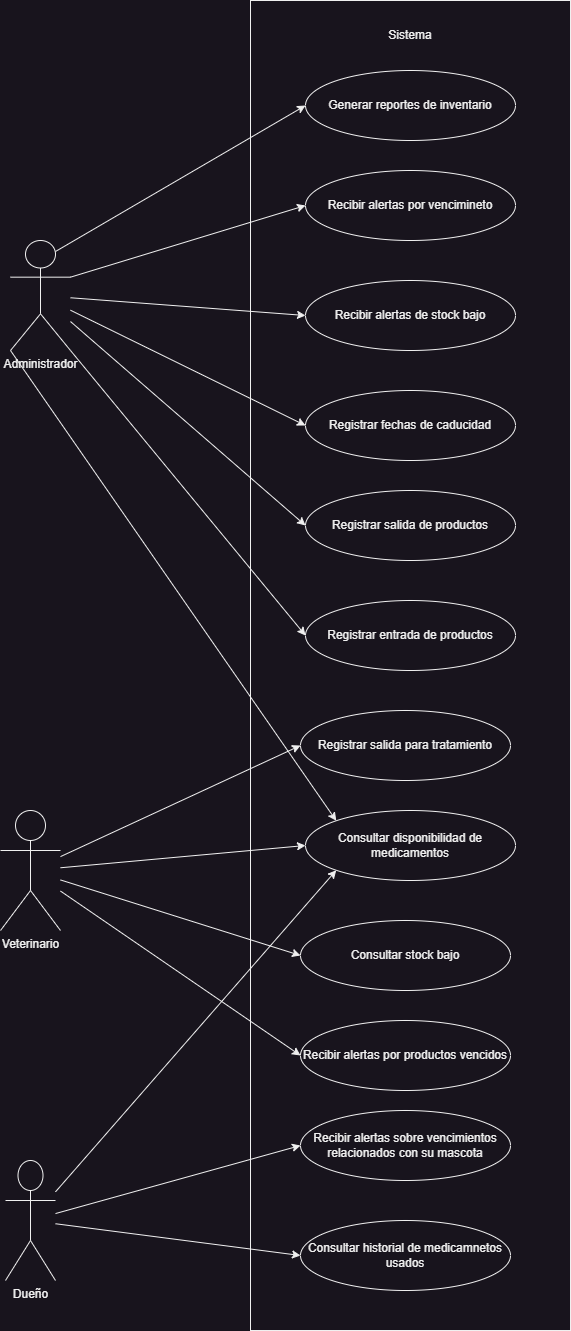

The diagram above was exported from draw.io. Its source (the exported page's mxGraphModel, read from the mxfile embedded in the PNG):
<mxGraphModel dx="2117" dy="621" grid="1" gridSize="10" guides="1" tooltips="1" connect="1" arrows="1" fold="1" page="1" pageScale="1" pageWidth="827" pageHeight="1169" math="0" shadow="0">
  <root>
    <mxCell id="0" />
    <mxCell id="1" parent="0" />
    <mxCell id="GXWDwdVFG35X7dhFD3Cf-1" value="" style="rounded=0;whiteSpace=wrap;html=1;fontStyle=1" vertex="1" parent="1">
      <mxGeometry x="200" y="70" width="320" height="1330" as="geometry" />
    </mxCell>
    <mxCell id="GXWDwdVFG35X7dhFD3Cf-2" value="Generar reportes de inventario" style="ellipse;whiteSpace=wrap;html=1;" vertex="1" parent="1">
      <mxGeometry x="255" y="140" width="210" height="70" as="geometry" />
    </mxCell>
    <mxCell id="GXWDwdVFG35X7dhFD3Cf-3" value="Sistema" style="text;html=1;align=center;verticalAlign=middle;whiteSpace=wrap;rounded=0;" vertex="1" parent="1">
      <mxGeometry x="330" y="90" width="60" height="30" as="geometry" />
    </mxCell>
    <mxCell id="GXWDwdVFG35X7dhFD3Cf-4" value="Recibir alertas por vencimineto" style="ellipse;whiteSpace=wrap;html=1;" vertex="1" parent="1">
      <mxGeometry x="255" y="240" width="210" height="70" as="geometry" />
    </mxCell>
    <mxCell id="GXWDwdVFG35X7dhFD3Cf-5" value="Recibir alertas de stock bajo" style="ellipse;whiteSpace=wrap;html=1;" vertex="1" parent="1">
      <mxGeometry x="255" y="350" width="210" height="70" as="geometry" />
    </mxCell>
    <mxCell id="GXWDwdVFG35X7dhFD3Cf-6" value="Registrar fechas de caducidad" style="ellipse;whiteSpace=wrap;html=1;" vertex="1" parent="1">
      <mxGeometry x="255" y="460" width="210" height="70" as="geometry" />
    </mxCell>
    <mxCell id="GXWDwdVFG35X7dhFD3Cf-7" value="Registrar salida de productos" style="ellipse;whiteSpace=wrap;html=1;" vertex="1" parent="1">
      <mxGeometry x="255" y="560" width="210" height="70" as="geometry" />
    </mxCell>
    <mxCell id="GXWDwdVFG35X7dhFD3Cf-8" value="Registrar entrada de productos" style="ellipse;whiteSpace=wrap;html=1;" vertex="1" parent="1">
      <mxGeometry x="255" y="670" width="210" height="70" as="geometry" />
    </mxCell>
    <mxCell id="GXWDwdVFG35X7dhFD3Cf-9" value="Registrar salida para tratamiento" style="ellipse;whiteSpace=wrap;html=1;" vertex="1" parent="1">
      <mxGeometry x="250" y="780" width="210" height="70" as="geometry" />
    </mxCell>
    <mxCell id="GXWDwdVFG35X7dhFD3Cf-10" value="Consultar disponibilidad de medicamentos" style="ellipse;whiteSpace=wrap;html=1;" vertex="1" parent="1">
      <mxGeometry x="255" y="880" width="210" height="70" as="geometry" />
    </mxCell>
    <mxCell id="GXWDwdVFG35X7dhFD3Cf-11" value="Consultar stock bajo" style="ellipse;whiteSpace=wrap;html=1;" vertex="1" parent="1">
      <mxGeometry x="250" y="990" width="210" height="70" as="geometry" />
    </mxCell>
    <mxCell id="GXWDwdVFG35X7dhFD3Cf-12" value="Recibir alertas por productos vencidos" style="ellipse;whiteSpace=wrap;html=1;" vertex="1" parent="1">
      <mxGeometry x="250" y="1090" width="210" height="70" as="geometry" />
    </mxCell>
    <mxCell id="GXWDwdVFG35X7dhFD3Cf-13" value="Recibir alertas sobre vencimientos&lt;div&gt;relacionados con su mascota&lt;/div&gt;" style="ellipse;whiteSpace=wrap;html=1;" vertex="1" parent="1">
      <mxGeometry x="250" y="1180" width="210" height="70" as="geometry" />
    </mxCell>
    <mxCell id="GXWDwdVFG35X7dhFD3Cf-14" value="Consultar historial de medicamnetos&lt;div&gt;usados&lt;/div&gt;" style="ellipse;whiteSpace=wrap;html=1;" vertex="1" parent="1">
      <mxGeometry x="250" y="1290" width="210" height="70" as="geometry" />
    </mxCell>
    <mxCell id="GXWDwdVFG35X7dhFD3Cf-15" value="Administrador" style="shape=umlActor;verticalLabelPosition=bottom;verticalAlign=top;html=1;outlineConnect=0;" vertex="1" parent="1">
      <mxGeometry x="-40" y="310" width="60" height="110" as="geometry" />
    </mxCell>
    <mxCell id="GXWDwdVFG35X7dhFD3Cf-20" value="" style="endArrow=classic;html=1;rounded=0;entryX=0;entryY=0.5;entryDx=0;entryDy=0;exitX=0.75;exitY=0.1;exitDx=0;exitDy=0;exitPerimeter=0;" edge="1" parent="1" source="GXWDwdVFG35X7dhFD3Cf-15" target="GXWDwdVFG35X7dhFD3Cf-2">
      <mxGeometry width="50" height="50" relative="1" as="geometry">
        <mxPoint x="110" y="450" as="sourcePoint" />
        <mxPoint x="160" y="400" as="targetPoint" />
      </mxGeometry>
    </mxCell>
    <mxCell id="GXWDwdVFG35X7dhFD3Cf-21" value="" style="endArrow=classic;html=1;rounded=0;entryX=0;entryY=0.5;entryDx=0;entryDy=0;exitX=1;exitY=0.3333333333333333;exitDx=0;exitDy=0;exitPerimeter=0;" edge="1" parent="1" source="GXWDwdVFG35X7dhFD3Cf-15" target="GXWDwdVFG35X7dhFD3Cf-4">
      <mxGeometry width="50" height="50" relative="1" as="geometry">
        <mxPoint x="15" y="331" as="sourcePoint" />
        <mxPoint x="265" y="185" as="targetPoint" />
      </mxGeometry>
    </mxCell>
    <mxCell id="GXWDwdVFG35X7dhFD3Cf-22" value="" style="endArrow=classic;html=1;rounded=0;entryX=0;entryY=0.5;entryDx=0;entryDy=0;" edge="1" parent="1" source="GXWDwdVFG35X7dhFD3Cf-15" target="GXWDwdVFG35X7dhFD3Cf-5">
      <mxGeometry width="50" height="50" relative="1" as="geometry">
        <mxPoint x="25" y="341" as="sourcePoint" />
        <mxPoint x="275" y="195" as="targetPoint" />
      </mxGeometry>
    </mxCell>
    <mxCell id="GXWDwdVFG35X7dhFD3Cf-23" value="" style="endArrow=classic;html=1;rounded=0;entryX=0;entryY=0.5;entryDx=0;entryDy=0;" edge="1" parent="1" source="GXWDwdVFG35X7dhFD3Cf-15" target="GXWDwdVFG35X7dhFD3Cf-6">
      <mxGeometry width="50" height="50" relative="1" as="geometry">
        <mxPoint x="35" y="351" as="sourcePoint" />
        <mxPoint x="285" y="205" as="targetPoint" />
      </mxGeometry>
    </mxCell>
    <mxCell id="GXWDwdVFG35X7dhFD3Cf-24" value="" style="endArrow=classic;html=1;rounded=0;entryX=0;entryY=0.5;entryDx=0;entryDy=0;" edge="1" parent="1" source="GXWDwdVFG35X7dhFD3Cf-15" target="GXWDwdVFG35X7dhFD3Cf-7">
      <mxGeometry width="50" height="50" relative="1" as="geometry">
        <mxPoint x="45" y="361" as="sourcePoint" />
        <mxPoint x="295" y="215" as="targetPoint" />
      </mxGeometry>
    </mxCell>
    <mxCell id="GXWDwdVFG35X7dhFD3Cf-25" value="" style="endArrow=classic;html=1;rounded=0;entryX=0;entryY=0.5;entryDx=0;entryDy=0;exitX=1;exitY=1;exitDx=0;exitDy=0;exitPerimeter=0;" edge="1" parent="1" source="GXWDwdVFG35X7dhFD3Cf-15" target="GXWDwdVFG35X7dhFD3Cf-8">
      <mxGeometry width="50" height="50" relative="1" as="geometry">
        <mxPoint x="20" y="440" as="sourcePoint" />
        <mxPoint x="265" y="605" as="targetPoint" />
      </mxGeometry>
    </mxCell>
    <mxCell id="GXWDwdVFG35X7dhFD3Cf-26" value="Veterinario" style="shape=umlActor;verticalLabelPosition=bottom;verticalAlign=top;html=1;outlineConnect=0;" vertex="1" parent="1">
      <mxGeometry x="-50" y="880" width="60" height="120" as="geometry" />
    </mxCell>
    <mxCell id="GXWDwdVFG35X7dhFD3Cf-27" value="" style="endArrow=classic;html=1;rounded=0;entryX=0;entryY=0.5;entryDx=0;entryDy=0;" edge="1" parent="1" source="GXWDwdVFG35X7dhFD3Cf-26" target="GXWDwdVFG35X7dhFD3Cf-9">
      <mxGeometry width="50" height="50" relative="1" as="geometry">
        <mxPoint x="10" y="1000" as="sourcePoint" />
        <mxPoint x="260" y="854" as="targetPoint" />
      </mxGeometry>
    </mxCell>
    <mxCell id="GXWDwdVFG35X7dhFD3Cf-28" value="" style="endArrow=classic;html=1;rounded=0;entryX=0;entryY=0.5;entryDx=0;entryDy=0;" edge="1" parent="1" source="GXWDwdVFG35X7dhFD3Cf-26" target="GXWDwdVFG35X7dhFD3Cf-10">
      <mxGeometry width="50" height="50" relative="1" as="geometry">
        <mxPoint x="20" y="936" as="sourcePoint" />
        <mxPoint x="260" y="825" as="targetPoint" />
      </mxGeometry>
    </mxCell>
    <mxCell id="GXWDwdVFG35X7dhFD3Cf-29" value="" style="endArrow=classic;html=1;rounded=0;entryX=0;entryY=0.5;entryDx=0;entryDy=0;" edge="1" parent="1" source="GXWDwdVFG35X7dhFD3Cf-26" target="GXWDwdVFG35X7dhFD3Cf-11">
      <mxGeometry width="50" height="50" relative="1" as="geometry">
        <mxPoint x="20" y="947" as="sourcePoint" />
        <mxPoint x="265" y="925" as="targetPoint" />
      </mxGeometry>
    </mxCell>
    <mxCell id="GXWDwdVFG35X7dhFD3Cf-30" value="" style="endArrow=classic;html=1;rounded=0;entryX=0;entryY=0.5;entryDx=0;entryDy=0;" edge="1" parent="1" source="GXWDwdVFG35X7dhFD3Cf-26" target="GXWDwdVFG35X7dhFD3Cf-12">
      <mxGeometry width="50" height="50" relative="1" as="geometry">
        <mxPoint x="20" y="959" as="sourcePoint" />
        <mxPoint x="260" y="1035" as="targetPoint" />
      </mxGeometry>
    </mxCell>
    <mxCell id="GXWDwdVFG35X7dhFD3Cf-31" value="" style="endArrow=classic;html=1;rounded=0;entryX=0;entryY=0;entryDx=0;entryDy=0;exitX=0;exitY=1;exitDx=0;exitDy=0;exitPerimeter=0;" edge="1" parent="1" source="GXWDwdVFG35X7dhFD3Cf-15" target="GXWDwdVFG35X7dhFD3Cf-10">
      <mxGeometry width="50" height="50" relative="1" as="geometry">
        <mxPoint x="30" y="430" as="sourcePoint" />
        <mxPoint x="265" y="715" as="targetPoint" />
      </mxGeometry>
    </mxCell>
    <mxCell id="GXWDwdVFG35X7dhFD3Cf-32" value="Dueño" style="shape=umlActor;verticalLabelPosition=bottom;verticalAlign=top;html=1;outlineConnect=0;" vertex="1" parent="1">
      <mxGeometry x="-45" y="1230" width="50" height="120" as="geometry" />
    </mxCell>
    <mxCell id="GXWDwdVFG35X7dhFD3Cf-33" value="" style="endArrow=classic;html=1;rounded=0;entryX=0;entryY=1;entryDx=0;entryDy=0;" edge="1" parent="1" source="GXWDwdVFG35X7dhFD3Cf-32" target="GXWDwdVFG35X7dhFD3Cf-10">
      <mxGeometry width="50" height="50" relative="1" as="geometry">
        <mxPoint x="-80" y="1221" as="sourcePoint" />
        <mxPoint x="160" y="1110" as="targetPoint" />
      </mxGeometry>
    </mxCell>
    <mxCell id="GXWDwdVFG35X7dhFD3Cf-34" value="" style="endArrow=classic;html=1;rounded=0;entryX=0;entryY=0.5;entryDx=0;entryDy=0;" edge="1" parent="1" source="GXWDwdVFG35X7dhFD3Cf-32" target="GXWDwdVFG35X7dhFD3Cf-13">
      <mxGeometry width="50" height="50" relative="1" as="geometry">
        <mxPoint x="240" y="1200" as="sourcePoint" />
        <mxPoint x="290" y="1150" as="targetPoint" />
      </mxGeometry>
    </mxCell>
    <mxCell id="GXWDwdVFG35X7dhFD3Cf-35" value="" style="endArrow=classic;html=1;rounded=0;entryX=0;entryY=0.5;entryDx=0;entryDy=0;" edge="1" parent="1" source="GXWDwdVFG35X7dhFD3Cf-32" target="GXWDwdVFG35X7dhFD3Cf-14">
      <mxGeometry width="50" height="50" relative="1" as="geometry">
        <mxPoint x="15" y="1293" as="sourcePoint" />
        <mxPoint x="260" y="1225" as="targetPoint" />
      </mxGeometry>
    </mxCell>
  </root>
</mxGraphModel>